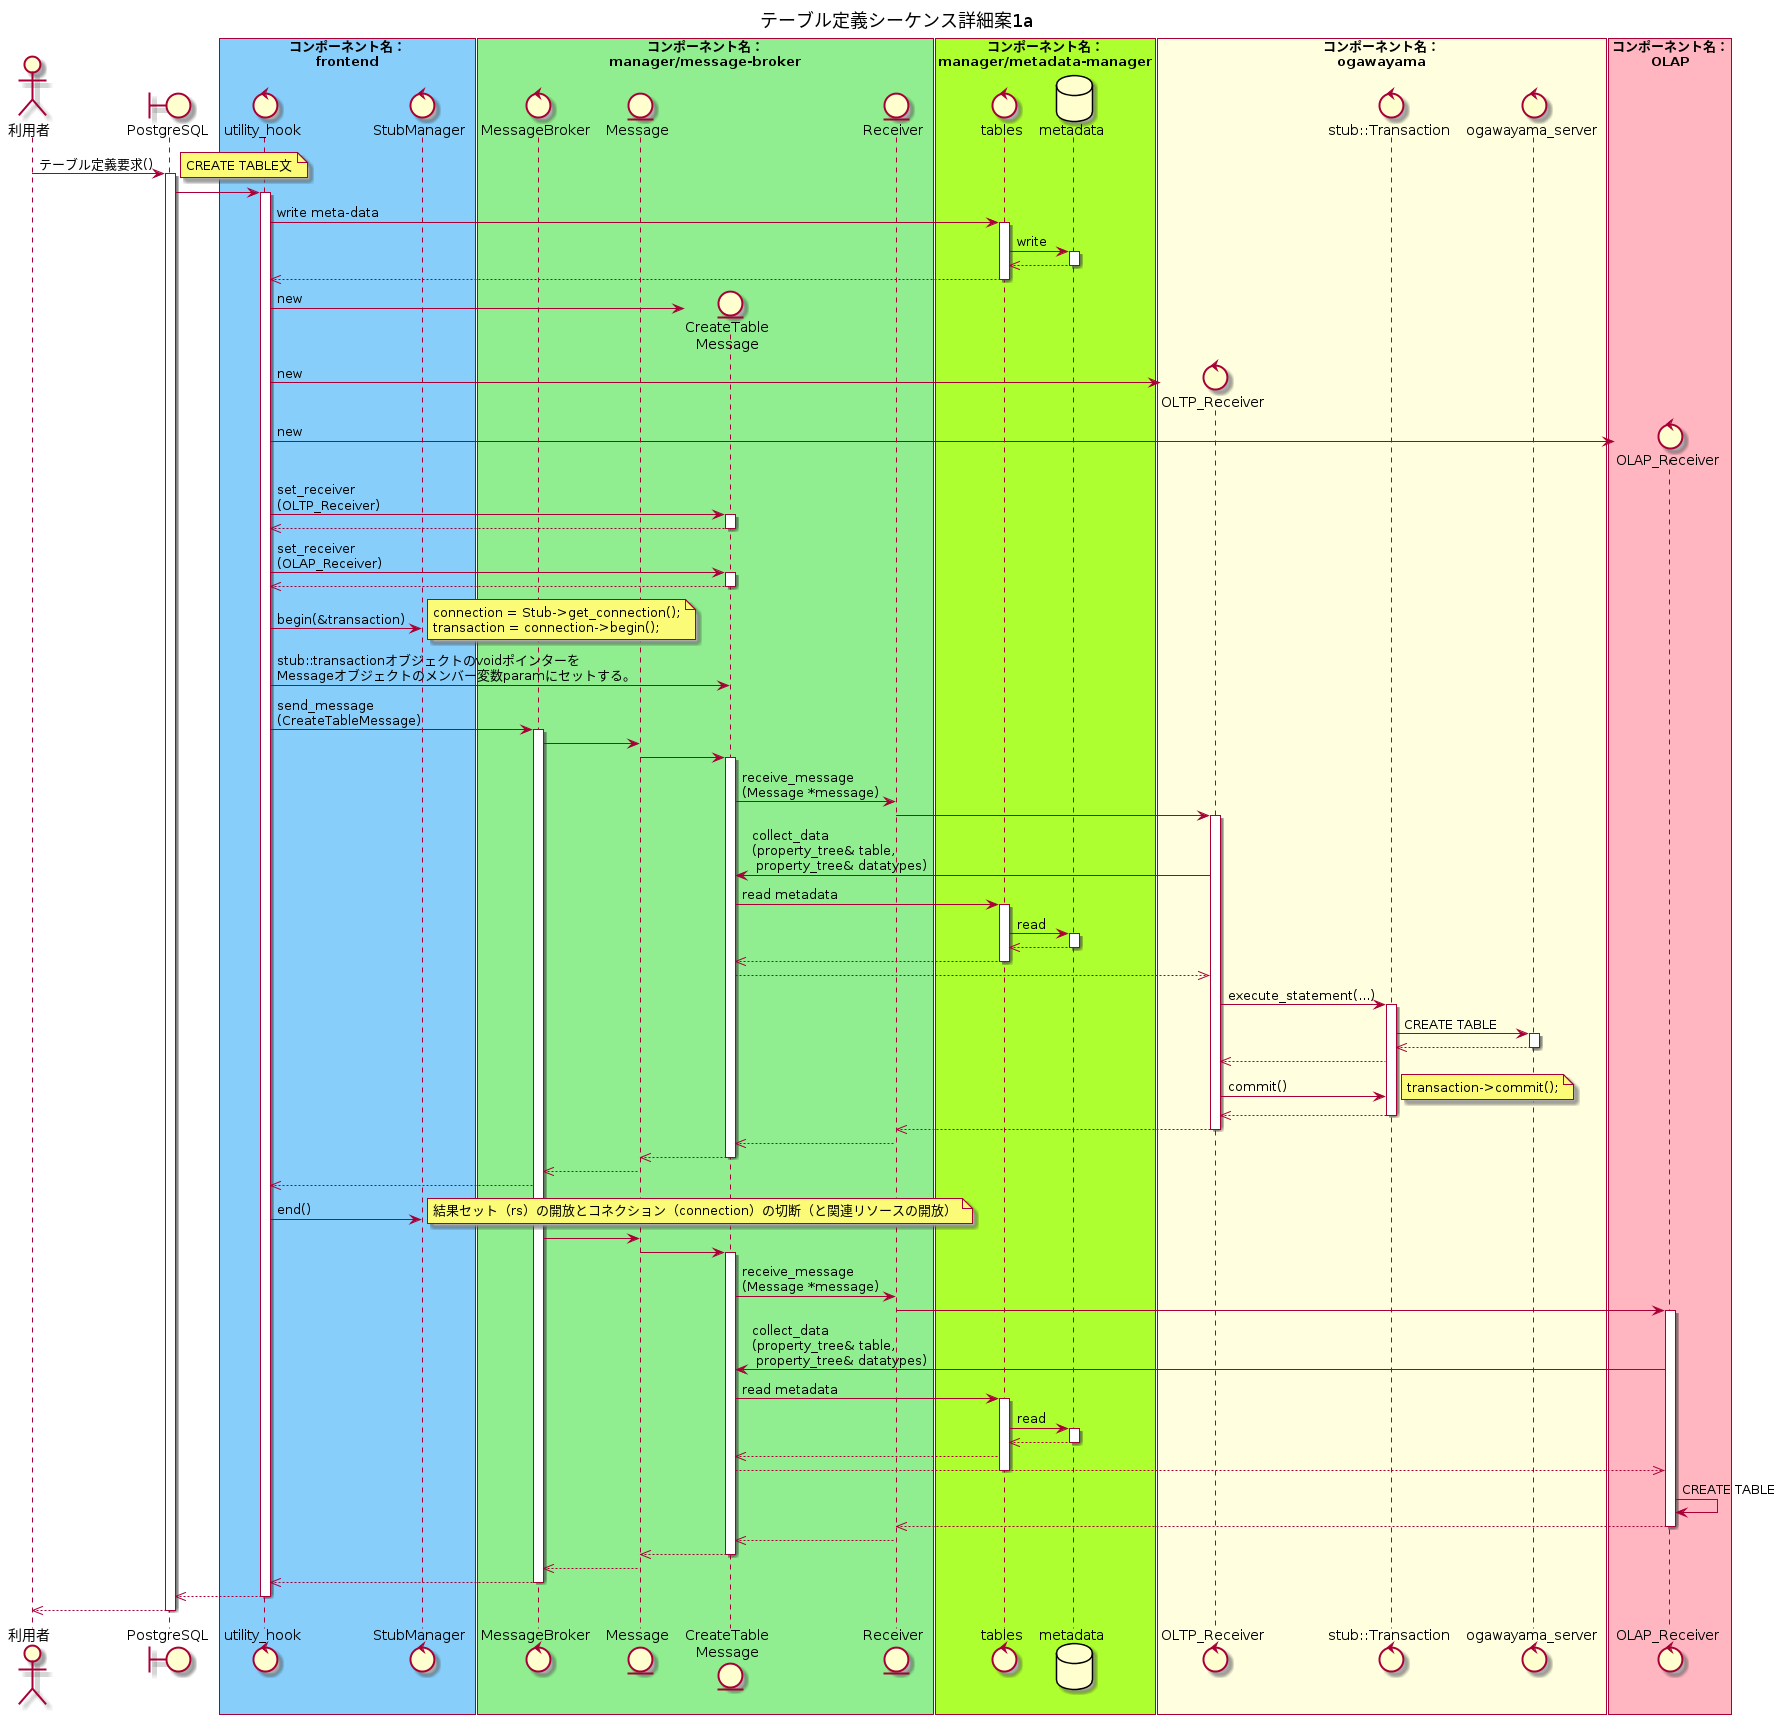

The diagram above was rendered by PlantUML. Its source (embedded in the PNG):
@startuml テーブル定義シーケンス詳細案1a

title テーブル定義シーケンス詳細案1a

actor 利用者
boundary PostgreSQL

box "コンポーネント名：\nfrontend" #LightSkyBlue
control utility_hook
control StubManager
end box

box "コンポーネント名：\nmanager/message-broker" #LightGreen
control MessageBroker
entity Message
entity "CreateTable\nMessage" as concrete_message
entity Receiver
end box

box "コンポーネント名：\nmanager/metadata-manager" #GreenYellow
control tables
database metadata
end box

box "コンポーネント名：\nogawayama" #LightYellow
control "OLTP_Receiver" as oltp_receiver
control "stub::Transaction" as tran
control ogawayama_server
end box

box "コンポーネント名：\nOLAP" #LightPink
control "OLAP_Receiver" as olap_receiver
end box

利用者 -> PostgreSQL : テーブル定義要求()
activate PostgreSQL
note right
CREATE TABLE文
end note

PostgreSQL -> utility_hook
activate utility_hook
  ' write meta-data
  utility_hook -> tables : write meta-data
  activate tables
    tables -> metadata : write
    activate metadata
    tables <<-- metadata
    deactivate metadata
    utility_hook <<-- tables
  deactivate tables

  ' create objects
  create concrete_message
  utility_hook -> concrete_message : new
  create oltp_receiver
  utility_hook -> oltp_receiver : new
  create olap_receiver
  utility_hook -> olap_receiver : new

  ' set receiver
  utility_hook -> concrete_message : set_receiver\n(OLTP_Receiver)
  activate concrete_message
    utility_hook <<-- concrete_message
  deactivate concrete_message
  utility_hook -> concrete_message : set_receiver\n(OLAP_Receiver)
  activate concrete_message
    utility_hook <<-- concrete_message
  deactivate concrete_message

  ' begin transaction
  utility_hook -> StubManager : begin(&transaction)
  note right
  connection = Stub->get_connection();
  transaction = connection->begin();
  end note
  utility_hook -> concrete_message : stub::transactionオブジェクトのvoidポインターを\nMessageオブジェクトのメンバー変数paramにセットする。

  ' send message to MessageBroker
  utility_hook -> MessageBroker : send_message\n(CreateTableMessage)
  activate MessageBroker

  ' execute command
  MessageBroker -> Message
  Message -> concrete_message
  activate concrete_message
    concrete_message -> Receiver : receive_message\n(Message *message)
    Receiver -> oltp_receiver
    activate oltp_receiver
      oltp_receiver -> concrete_message : collect_data\n(property_tree& table,\n property_tree& datatypes)
      concrete_message -> tables : read metadata
      activate tables
        tables -> metadata : read
        activate metadata
        tables <<-- metadata
        deactivate metadata
        concrete_message <<-- tables
      deactivate tables
      oltp_receiver <<-- concrete_message
      oltp_receiver -> tran : execute_statement(...)
      activate tran
        tran -> ogawayama_server : CREATE TABLE
          activate ogawayama_server
            tran <<-- ogawayama_server
          deactivate ogawayama_server
        oltp_receiver <<-- tran
        oltp_receiver -> tran : commit()
        note right
        transaction->commit();
        end note
        oltp_receiver <<-- tran
      deactivate tran
    Receiver <<-- oltp_receiver
    deactivate oltp_receiver
    concrete_message <<-- Receiver
  Message <<-- concrete_message
  deactivate concrete_message
  MessageBroker <<-- Message
  utility_hook <<-- MessageBroker
  utility_hook -> StubManager : end()
  note right
  結果セット（rs）の開放とコネクション（connection）の切断（と関連リソースの開放）
  end note
  MessageBroker -> Message
  Message -> concrete_message
  activate concrete_message
    concrete_message -> Receiver : receive_message\n(Message *message)
    Receiver -> olap_receiver
    activate olap_receiver
      olap_receiver -> concrete_message : collect_data\n(property_tree& table,\n property_tree& datatypes)
      concrete_message -> tables : read metadata
      activate tables
        tables -> metadata : read
        activate metadata
        tables <<-- metadata
        deactivate metadata
        concrete_message <<-- tables
        olap_receiver <<-- concrete_message
      deactivate tables
      olap_receiver -> olap_receiver : CREATE TABLE
      Receiver <<-- olap_receiver
      deactivate olap_receiver
      concrete_message <<-- Receiver
  Message <<-- concrete_message
  deactivate concrete_message
  MessageBroker <<-- Message
  utility_hook <<-- MessageBroker
  deactivate MessageBroker
PostgreSQL <<-- utility_hook
deactivate utility_hook
利用者 <<-- PostgreSQL
deactivate PostgreSQL

@enduml